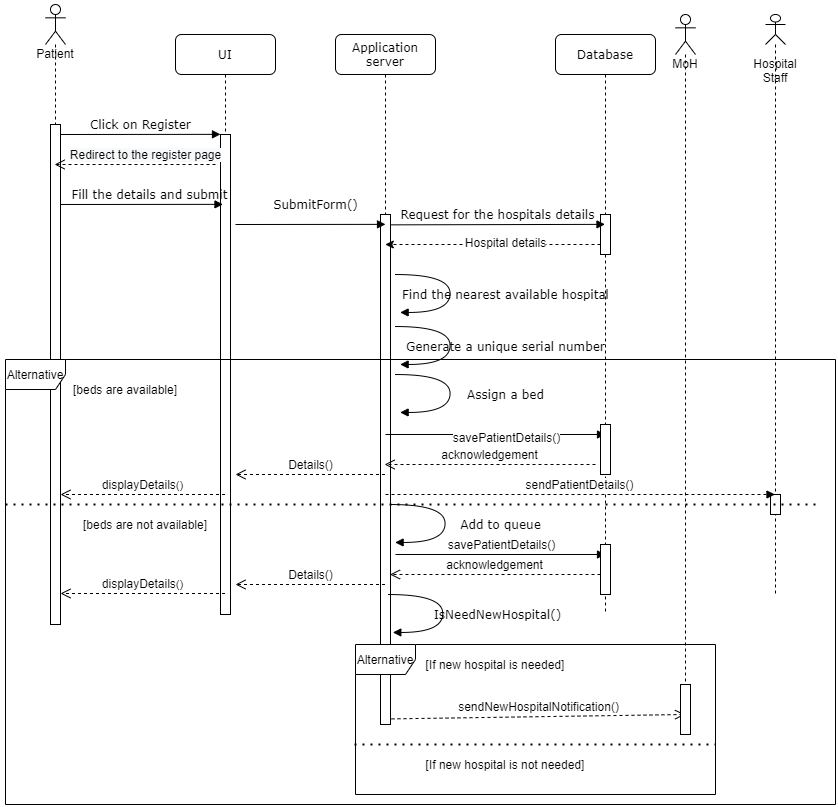

The diagram above was exported from draw.io. Its source (the exported page's mxGraphModel, read from the mxfile embedded in the PNG):
<mxGraphModel dx="1240" dy="643" grid="1" gridSize="10" guides="1" tooltips="1" connect="1" arrows="1" fold="1" page="1" pageScale="1" pageWidth="1100" pageHeight="850" background="#ffffff" math="0" shadow="0">
  <root>
    <mxCell id="0" />
    <mxCell id="1" parent="0" />
    <mxCell id="7baba1c4bc27f4b0-2" value="UI" style="shape=umlLifeline;perimeter=lifelinePerimeter;whiteSpace=wrap;html=1;container=1;collapsible=0;recursiveResize=0;outlineConnect=0;rounded=1;shadow=0;comic=0;labelBackgroundColor=none;strokeWidth=1;fontFamily=Verdana;fontSize=12;align=center;" parent="1" vertex="1">
      <mxGeometry x="240" y="80" width="100" height="580" as="geometry" />
    </mxCell>
    <mxCell id="7baba1c4bc27f4b0-10" value="" style="html=1;points=[];perimeter=orthogonalPerimeter;rounded=0;shadow=0;comic=0;labelBackgroundColor=none;strokeWidth=1;fontFamily=Verdana;fontSize=12;align=center;" parent="7baba1c4bc27f4b0-2" vertex="1">
      <mxGeometry x="45" y="100" width="10" height="480" as="geometry" />
    </mxCell>
    <mxCell id="7baba1c4bc27f4b0-3" value="Application server" style="shape=umlLifeline;perimeter=lifelinePerimeter;whiteSpace=wrap;html=1;container=1;collapsible=0;recursiveResize=0;outlineConnect=0;rounded=1;shadow=0;comic=0;labelBackgroundColor=none;strokeWidth=1;fontFamily=Verdana;fontSize=12;align=center;" parent="1" vertex="1">
      <mxGeometry x="400" y="80" width="100" height="690" as="geometry" />
    </mxCell>
    <mxCell id="7baba1c4bc27f4b0-13" value="" style="html=1;points=[];perimeter=orthogonalPerimeter;rounded=0;shadow=0;comic=0;labelBackgroundColor=none;strokeWidth=1;fontFamily=Verdana;fontSize=12;align=center;" parent="7baba1c4bc27f4b0-3" vertex="1">
      <mxGeometry x="45" y="180" width="10" height="510" as="geometry" />
    </mxCell>
    <mxCell id="RH0Td3j2aFAUlin_csGs-33" value="Add to queue" style="html=1;verticalAlign=bottom;endArrow=block;labelBackgroundColor=none;fontFamily=Verdana;fontSize=12;elbow=vertical;edgeStyle=orthogonalEdgeStyle;curved=1;entryX=1;entryY=0.286;entryPerimeter=0;exitX=1.038;exitY=0.345;exitPerimeter=0;" edge="1" parent="7baba1c4bc27f4b0-3">
      <mxGeometry x="0.1867" y="55" relative="1" as="geometry">
        <mxPoint x="55" y="470.03" as="sourcePoint" />
        <mxPoint x="59.61999999999989" y="507.95000000000005" as="targetPoint" />
        <Array as="points">
          <mxPoint x="109.62" y="469.93000000000006" />
          <mxPoint x="109.62" y="507.93000000000006" />
        </Array>
        <mxPoint as="offset" />
      </mxGeometry>
    </mxCell>
    <mxCell id="RH0Td3j2aFAUlin_csGs-34" value="&lt;span style=&quot;font-size: 12px&quot;&gt;savePatientDetails()&lt;/span&gt;" style="html=1;verticalAlign=bottom;startArrow=none;startFill=0;endArrow=block;startSize=8;entryX=0.5;entryY=0.2;entryDx=0;entryDy=0;entryPerimeter=0;" edge="1" parent="7baba1c4bc27f4b0-3" target="RH0Td3j2aFAUlin_csGs-35">
      <mxGeometry width="60" relative="1" as="geometry">
        <mxPoint x="60" y="520" as="sourcePoint" />
        <mxPoint x="260" y="520" as="targetPoint" />
      </mxGeometry>
    </mxCell>
    <mxCell id="7baba1c4bc27f4b0-4" value="Database" style="shape=umlLifeline;perimeter=lifelinePerimeter;whiteSpace=wrap;html=1;container=1;collapsible=0;recursiveResize=0;outlineConnect=0;rounded=1;shadow=0;comic=0;labelBackgroundColor=none;strokeWidth=1;fontFamily=Verdana;fontSize=12;align=center;" parent="1" vertex="1">
      <mxGeometry x="620" y="80" width="100" height="580" as="geometry" />
    </mxCell>
    <mxCell id="7baba1c4bc27f4b0-16" value="" style="html=1;points=[];perimeter=orthogonalPerimeter;rounded=0;shadow=0;comic=0;labelBackgroundColor=none;strokeWidth=1;fontFamily=Verdana;fontSize=12;align=center;" parent="7baba1c4bc27f4b0-4" vertex="1">
      <mxGeometry x="45" y="180" width="10" height="40" as="geometry" />
    </mxCell>
    <mxCell id="RH0Td3j2aFAUlin_csGs-35" value="" style="html=1;points=[];perimeter=orthogonalPerimeter;rounded=0;shadow=0;comic=0;labelBackgroundColor=none;strokeWidth=1;fontFamily=Verdana;fontSize=12;align=center;" vertex="1" parent="7baba1c4bc27f4b0-4">
      <mxGeometry x="45" y="510" width="10" height="50" as="geometry" />
    </mxCell>
    <mxCell id="7baba1c4bc27f4b0-11" value="Click on Register" style="html=1;verticalAlign=bottom;endArrow=block;entryX=0;entryY=0;labelBackgroundColor=none;fontFamily=Verdana;fontSize=12;edgeStyle=elbowEdgeStyle;elbow=vertical;" parent="1" target="7baba1c4bc27f4b0-10" edge="1">
      <mxGeometry relative="1" as="geometry">
        <mxPoint x="125" y="180" as="sourcePoint" />
      </mxGeometry>
    </mxCell>
    <mxCell id="RIBapmrVbbPL1awEeUsh-9" value="Fill the details and submit" style="html=1;verticalAlign=bottom;endArrow=block;entryX=0;entryY=0;labelBackgroundColor=none;fontFamily=Verdana;fontSize=12;edgeStyle=elbowEdgeStyle;elbow=vertical;" parent="1" edge="1">
      <mxGeometry x="0.1475" relative="1" as="geometry">
        <mxPoint x="114.5" y="250" as="sourcePoint" />
        <mxPoint x="287.5" y="249.66" as="targetPoint" />
        <mxPoint as="offset" />
      </mxGeometry>
    </mxCell>
    <mxCell id="RIBapmrVbbPL1awEeUsh-10" value="SubmitForm()" style="html=1;verticalAlign=bottom;endArrow=block;entryX=0;entryY=0;labelBackgroundColor=none;fontFamily=Verdana;fontSize=12;edgeStyle=elbowEdgeStyle;elbow=vertical;" parent="1" edge="1">
      <mxGeometry x="0.0656" y="10" relative="1" as="geometry">
        <mxPoint x="300" y="270.0041379310345" as="sourcePoint" />
        <mxPoint x="450" y="270.2800000000002" as="targetPoint" />
        <mxPoint as="offset" />
      </mxGeometry>
    </mxCell>
    <mxCell id="RIBapmrVbbPL1awEeUsh-12" value="Find the nearest available hospital" style="html=1;verticalAlign=bottom;endArrow=block;labelBackgroundColor=none;fontFamily=Verdana;fontSize=12;elbow=vertical;edgeStyle=orthogonalEdgeStyle;curved=1;entryX=1;entryY=0.286;entryPerimeter=0;exitX=1.038;exitY=0.345;exitPerimeter=0;" parent="1" edge="1">
      <mxGeometry x="0.1867" y="55" relative="1" as="geometry">
        <mxPoint x="459.9999999999999" y="320.03000000000003" as="sourcePoint" />
        <mxPoint x="464.62" y="357.95" as="targetPoint" />
        <Array as="points">
          <mxPoint x="514.62" y="319.93" />
          <mxPoint x="514.62" y="357.93" />
        </Array>
        <mxPoint as="offset" />
      </mxGeometry>
    </mxCell>
    <mxCell id="RIBapmrVbbPL1awEeUsh-13" value="Request for the hospitals details" style="html=1;verticalAlign=bottom;endArrow=block;labelBackgroundColor=none;fontFamily=Verdana;fontSize=12;edgeStyle=elbowEdgeStyle;elbow=vertical;" parent="1" target="7baba1c4bc27f4b0-4" edge="1">
      <mxGeometry relative="1" as="geometry">
        <mxPoint x="455" y="270.34896551724137" as="sourcePoint" />
        <mxPoint x="585" y="270.28" as="targetPoint" />
      </mxGeometry>
    </mxCell>
    <mxCell id="RIBapmrVbbPL1awEeUsh-16" value="" style="endArrow=classic;dashed=1;html=1;endFill=1;" parent="1" edge="1">
      <mxGeometry width="50" height="50" relative="1" as="geometry">
        <mxPoint x="665" y="290" as="sourcePoint" />
        <mxPoint x="449.81034482758605" y="290" as="targetPoint" />
      </mxGeometry>
    </mxCell>
    <mxCell id="RIBapmrVbbPL1awEeUsh-17" value="&lt;font style=&quot;font-size: 12px&quot;&gt;Hospital details&lt;/font&gt;" style="edgeLabel;html=1;align=center;verticalAlign=middle;resizable=0;points=[];" parent="RIBapmrVbbPL1awEeUsh-16" vertex="1" connectable="0">
      <mxGeometry x="-0.1103" y="-3" relative="1" as="geometry">
        <mxPoint as="offset" />
      </mxGeometry>
    </mxCell>
    <mxCell id="RH0Td3j2aFAUlin_csGs-2" value="Patient" style="shape=umlLifeline;participant=umlActor;perimeter=lifelinePerimeter;whiteSpace=wrap;html=1;container=1;collapsible=0;recursiveResize=0;verticalAlign=top;spacingTop=36;outlineConnect=0;" vertex="1" parent="1">
      <mxGeometry x="110" y="50" width="20" height="590" as="geometry" />
    </mxCell>
    <mxCell id="RH0Td3j2aFAUlin_csGs-3" value="" style="html=1;points=[];perimeter=orthogonalPerimeter;rounded=0;shadow=0;comic=0;labelBackgroundColor=none;strokeWidth=1;fontFamily=Verdana;fontSize=12;align=center;" vertex="1" parent="1">
      <mxGeometry x="115" y="170" width="10" height="500" as="geometry" />
    </mxCell>
    <mxCell id="RH0Td3j2aFAUlin_csGs-4" value="Alternative" style="shape=umlFrame;whiteSpace=wrap;html=1;" vertex="1" parent="1">
      <mxGeometry x="420" y="690" width="360" height="150" as="geometry" />
    </mxCell>
    <mxCell id="RH0Td3j2aFAUlin_csGs-5" value="MoH" style="shape=umlLifeline;participant=umlActor;perimeter=lifelinePerimeter;whiteSpace=wrap;html=1;container=1;collapsible=0;recursiveResize=0;verticalAlign=top;spacingTop=36;outlineConnect=0;" vertex="1" parent="1">
      <mxGeometry x="740" y="60" width="20" height="690" as="geometry" />
    </mxCell>
    <mxCell id="RH0Td3j2aFAUlin_csGs-7" value="[beds are available]" style="text;html=1;strokeColor=none;fillColor=none;align=center;verticalAlign=middle;whiteSpace=wrap;rounded=0;" vertex="1" parent="1">
      <mxGeometry x="125" y="425" width="130" height="20" as="geometry" />
    </mxCell>
    <mxCell id="RH0Td3j2aFAUlin_csGs-8" value="Hospital Staff&lt;br&gt;" style="shape=umlLifeline;participant=umlActor;perimeter=lifelinePerimeter;whiteSpace=wrap;html=1;container=1;collapsible=0;recursiveResize=0;verticalAlign=top;spacingTop=36;outlineConnect=0;size=30;" vertex="1" parent="1">
      <mxGeometry x="830" y="60" width="20" height="580" as="geometry" />
    </mxCell>
    <mxCell id="RH0Td3j2aFAUlin_csGs-28" value="" style="html=1;points=[];perimeter=orthogonalPerimeter;rounded=0;shadow=0;comic=0;labelBackgroundColor=none;strokeWidth=1;fontFamily=Verdana;fontSize=12;align=center;" vertex="1" parent="RH0Td3j2aFAUlin_csGs-8">
      <mxGeometry x="5" y="480" width="10" height="20" as="geometry" />
    </mxCell>
    <mxCell id="RH0Td3j2aFAUlin_csGs-16" value="&lt;span style=&quot;font-size: 12px ; background-color: rgb(248 , 249 , 250)&quot;&gt;Redirect to the register page&lt;/span&gt;" style="html=1;verticalAlign=bottom;endArrow=open;dashed=1;endSize=8;" edge="1" parent="1" target="RH0Td3j2aFAUlin_csGs-2">
      <mxGeometry x="-0.1277" relative="1" as="geometry">
        <mxPoint x="280" y="210" as="sourcePoint" />
        <mxPoint x="200" y="210" as="targetPoint" />
        <mxPoint as="offset" />
      </mxGeometry>
    </mxCell>
    <mxCell id="RH0Td3j2aFAUlin_csGs-18" value="Generate a unique serial number" style="html=1;verticalAlign=bottom;endArrow=block;labelBackgroundColor=none;fontFamily=Verdana;fontSize=12;elbow=vertical;edgeStyle=orthogonalEdgeStyle;curved=1;entryX=1;entryY=0.286;entryPerimeter=0;exitX=1.038;exitY=0.345;exitPerimeter=0;" edge="1" parent="1">
      <mxGeometry x="0.1867" y="55" relative="1" as="geometry">
        <mxPoint x="460" y="372.03" as="sourcePoint" />
        <mxPoint x="464.6199999999999" y="409.95000000000005" as="targetPoint" />
        <Array as="points">
          <mxPoint x="514.62" y="371.93" />
          <mxPoint x="514.62" y="409.93" />
        </Array>
        <mxPoint as="offset" />
      </mxGeometry>
    </mxCell>
    <mxCell id="RH0Td3j2aFAUlin_csGs-19" value="Assign a bed" style="html=1;verticalAlign=bottom;endArrow=block;labelBackgroundColor=none;fontFamily=Verdana;fontSize=12;elbow=vertical;edgeStyle=orthogonalEdgeStyle;curved=1;entryX=1;entryY=0.286;entryPerimeter=0;exitX=1.038;exitY=0.345;exitPerimeter=0;" edge="1" parent="1">
      <mxGeometry x="0.1867" y="55" relative="1" as="geometry">
        <mxPoint x="460" y="420.03" as="sourcePoint" />
        <mxPoint x="464.6199999999999" y="457.95000000000005" as="targetPoint" />
        <Array as="points">
          <mxPoint x="514.62" y="419.93" />
          <mxPoint x="514.62" y="457.93" />
        </Array>
        <mxPoint as="offset" />
      </mxGeometry>
    </mxCell>
    <mxCell id="RH0Td3j2aFAUlin_csGs-20" value="" style="endArrow=block;endFill=1;endSize=6;html=1;" edge="1" parent="1">
      <mxGeometry width="100" relative="1" as="geometry">
        <mxPoint x="450" y="480" as="sourcePoint" />
        <mxPoint x="670" y="480" as="targetPoint" />
      </mxGeometry>
    </mxCell>
    <mxCell id="RH0Td3j2aFAUlin_csGs-22" value="&lt;font style=&quot;font-size: 12px&quot;&gt;savePatientDetails()&lt;/font&gt;" style="edgeLabel;html=1;align=center;verticalAlign=middle;resizable=0;points=[];" vertex="1" connectable="0" parent="RH0Td3j2aFAUlin_csGs-20">
      <mxGeometry x="0.0934" y="-2" relative="1" as="geometry">
        <mxPoint as="offset" />
      </mxGeometry>
    </mxCell>
    <mxCell id="RH0Td3j2aFAUlin_csGs-23" value="" style="html=1;points=[];perimeter=orthogonalPerimeter;rounded=0;shadow=0;comic=0;labelBackgroundColor=none;strokeWidth=1;fontFamily=Verdana;fontSize=12;align=center;" vertex="1" parent="1">
      <mxGeometry x="665" y="470" width="10" height="50" as="geometry" />
    </mxCell>
    <mxCell id="RH0Td3j2aFAUlin_csGs-24" value="&lt;font style=&quot;font-size: 12px&quot;&gt;acknowledgement&lt;/font&gt;" style="html=1;verticalAlign=bottom;endArrow=open;dashed=1;endSize=8;" edge="1" parent="1" target="7baba1c4bc27f4b0-3">
      <mxGeometry relative="1" as="geometry">
        <mxPoint x="660" y="510" as="sourcePoint" />
        <mxPoint x="570" y="510" as="targetPoint" />
      </mxGeometry>
    </mxCell>
    <mxCell id="RH0Td3j2aFAUlin_csGs-25" value="&lt;font style=&quot;font-size: 12px&quot;&gt;Details()&lt;/font&gt;" style="html=1;verticalAlign=bottom;endArrow=open;dashed=1;endSize=8;" edge="1" parent="1" source="7baba1c4bc27f4b0-3">
      <mxGeometry relative="1" as="geometry">
        <mxPoint x="380" y="520" as="sourcePoint" />
        <mxPoint x="300" y="520" as="targetPoint" />
      </mxGeometry>
    </mxCell>
    <mxCell id="RH0Td3j2aFAUlin_csGs-26" value="&lt;font style=&quot;font-size: 12px&quot;&gt;displayDetails&lt;/font&gt;()" style="html=1;verticalAlign=bottom;endArrow=open;dashed=1;endSize=8;" edge="1" parent="1" source="7baba1c4bc27f4b0-2">
      <mxGeometry relative="1" as="geometry">
        <mxPoint x="205" y="540" as="sourcePoint" />
        <mxPoint x="125" y="540" as="targetPoint" />
      </mxGeometry>
    </mxCell>
    <mxCell id="RH0Td3j2aFAUlin_csGs-27" value="&lt;font style=&quot;font-size: 12px&quot;&gt;sendPatientDetails()&lt;/font&gt;" style="html=1;verticalAlign=bottom;endArrow=block;dashed=1;" edge="1" parent="1" target="RH0Td3j2aFAUlin_csGs-8">
      <mxGeometry width="80" relative="1" as="geometry">
        <mxPoint x="450" y="540" as="sourcePoint" />
        <mxPoint x="530" y="540" as="targetPoint" />
      </mxGeometry>
    </mxCell>
    <mxCell id="RH0Td3j2aFAUlin_csGs-37" value="&lt;font style=&quot;font-size: 12px&quot;&gt;acknowledgement&lt;/font&gt;" style="html=1;verticalAlign=bottom;endArrow=open;dashed=1;endSize=8;" edge="1" parent="1">
      <mxGeometry relative="1" as="geometry">
        <mxPoint x="665" y="620" as="sourcePoint" />
        <mxPoint x="454.5" y="620" as="targetPoint" />
      </mxGeometry>
    </mxCell>
    <mxCell id="RH0Td3j2aFAUlin_csGs-38" value="&lt;font style=&quot;font-size: 12px&quot;&gt;Details()&lt;/font&gt;" style="html=1;verticalAlign=bottom;endArrow=open;dashed=1;endSize=8;" edge="1" parent="1">
      <mxGeometry relative="1" as="geometry">
        <mxPoint x="449.5" y="630" as="sourcePoint" />
        <mxPoint x="300" y="630" as="targetPoint" />
      </mxGeometry>
    </mxCell>
    <mxCell id="RH0Td3j2aFAUlin_csGs-39" value="&lt;font style=&quot;font-size: 12px&quot;&gt;displayDetails&lt;/font&gt;()" style="html=1;verticalAlign=bottom;endArrow=open;dashed=1;endSize=8;" edge="1" parent="1">
      <mxGeometry relative="1" as="geometry">
        <mxPoint x="289.5" y="639" as="sourcePoint" />
        <mxPoint x="125" y="639" as="targetPoint" />
      </mxGeometry>
    </mxCell>
    <mxCell id="RH0Td3j2aFAUlin_csGs-40" value="IsNeedNewHospital()" style="html=1;verticalAlign=bottom;endArrow=block;labelBackgroundColor=none;fontFamily=Verdana;fontSize=12;elbow=vertical;edgeStyle=orthogonalEdgeStyle;curved=1;entryX=1;entryY=0.286;entryPerimeter=0;exitX=1.038;exitY=0.345;exitPerimeter=0;" edge="1" parent="1">
      <mxGeometry x="0.1867" y="55" relative="1" as="geometry">
        <mxPoint x="452.7" y="640.03" as="sourcePoint" />
        <mxPoint x="457.3199999999999" y="677.95" as="targetPoint" />
        <Array as="points">
          <mxPoint x="507.32" y="639.9300000000001" />
          <mxPoint x="507.32" y="677.9300000000001" />
        </Array>
        <mxPoint as="offset" />
      </mxGeometry>
    </mxCell>
    <mxCell id="RH0Td3j2aFAUlin_csGs-42" value="&lt;font style=&quot;font-size: 12px&quot;&gt;sendNewHospitalNotification()&lt;/font&gt;" style="html=1;verticalAlign=bottom;endArrow=open;dashed=1;endSize=8;exitX=1.1;exitY=0.989;exitDx=0;exitDy=0;exitPerimeter=0;entryX=0.45;entryY=0.6;entryDx=0;entryDy=0;entryPerimeter=0;" edge="1" parent="1" source="7baba1c4bc27f4b0-13" target="RH0Td3j2aFAUlin_csGs-41">
      <mxGeometry relative="1" as="geometry">
        <mxPoint x="550" y="700" as="sourcePoint" />
        <mxPoint x="470" y="700" as="targetPoint" />
      </mxGeometry>
    </mxCell>
    <mxCell id="RH0Td3j2aFAUlin_csGs-41" value="" style="html=1;points=[];perimeter=orthogonalPerimeter;rounded=0;shadow=0;comic=0;labelBackgroundColor=none;strokeWidth=1;fontFamily=Verdana;fontSize=12;align=center;" vertex="1" parent="1">
      <mxGeometry x="745" y="730" width="10" height="50" as="geometry" />
    </mxCell>
    <mxCell id="RH0Td3j2aFAUlin_csGs-47" value="[If new hospital is needed]" style="text;html=1;strokeColor=none;fillColor=none;align=center;verticalAlign=middle;whiteSpace=wrap;rounded=0;" vertex="1" parent="1">
      <mxGeometry x="480" y="700" width="160" height="20" as="geometry" />
    </mxCell>
    <mxCell id="RH0Td3j2aFAUlin_csGs-50" value="" style="endArrow=none;dashed=1;html=1;dashPattern=1 3;strokeWidth=2;exitX=-0.003;exitY=0.667;exitDx=0;exitDy=0;exitPerimeter=0;" edge="1" parent="1" source="RH0Td3j2aFAUlin_csGs-4">
      <mxGeometry width="50" height="50" relative="1" as="geometry">
        <mxPoint x="435" y="790" as="sourcePoint" />
        <mxPoint x="780" y="790" as="targetPoint" />
      </mxGeometry>
    </mxCell>
    <mxCell id="RH0Td3j2aFAUlin_csGs-51" value="[If new hospital is not needed]" style="text;html=1;strokeColor=none;fillColor=none;align=center;verticalAlign=middle;whiteSpace=wrap;rounded=0;" vertex="1" parent="1">
      <mxGeometry x="460" y="800" width="220" height="20" as="geometry" />
    </mxCell>
    <mxCell id="RH0Td3j2aFAUlin_csGs-52" value="Alternative" style="shape=umlFrame;whiteSpace=wrap;html=1;" vertex="1" parent="1">
      <mxGeometry x="70" y="405" width="830" height="445" as="geometry" />
    </mxCell>
    <mxCell id="RH0Td3j2aFAUlin_csGs-54" value="" style="endArrow=none;dashed=1;html=1;dashPattern=1 3;strokeWidth=2;" edge="1" parent="1">
      <mxGeometry width="50" height="50" relative="1" as="geometry">
        <mxPoint x="70" y="550" as="sourcePoint" />
        <mxPoint x="880" y="550" as="targetPoint" />
      </mxGeometry>
    </mxCell>
    <mxCell id="RH0Td3j2aFAUlin_csGs-55" value="[beds are not available]" style="text;html=1;strokeColor=none;fillColor=none;align=center;verticalAlign=middle;whiteSpace=wrap;rounded=0;" vertex="1" parent="1">
      <mxGeometry x="140" y="560" width="140" height="20" as="geometry" />
    </mxCell>
  </root>
</mxGraphModel>